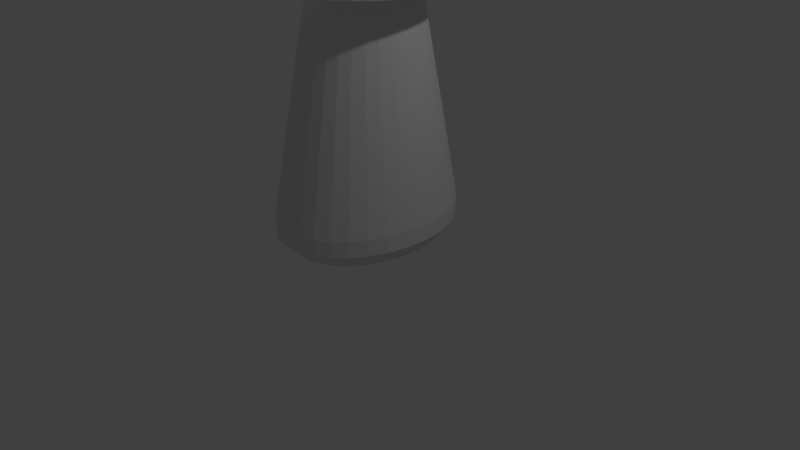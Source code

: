 # Source: characterForearm.blend  (saved by Blender 2.79.0; exported with 4.5.12 LTS)
import bpy
from mathutils import Matrix  # noqa: F401  (used for matrix-valued properties, if any)

bpy.ops.wm.read_factory_settings(use_empty=True)
scene = bpy.context.scene
scene.name = 'Scene'

# ---- collections
col_collection_1 = bpy.data.collections.new('Collection 1'); scene.collection.children.link(col_collection_1)

# ---- world
world_world = bpy.data.worlds.new('World'); scene.world = world_world
world_world.color = (0.05088, 0.05088, 0.05088)
world_world.use_sun_shadow = False
world_world.sun_shadow_jitter_overblur = 0.0
world_world.cycles.sampling_method = 'MANUAL'

# ---- cameras
cam_camera = bpy.data.cameras.new('Camera')
cam_camera.clip_end = 100.0
cam_camera.lens = 35.0
cam_camera.sensor_width = 32.0
cam_camera.sensor_height = 18.0
cam_camera.ortho_scale = 7.314
cam_camera.dof.focus_distance = 0.0
cam_camera.dof.aperture_fstop = 128.0

# ---- lights
light_lamp = bpy.data.lights.new('Lamp', 'POINT')
light_lamp.transmission_factor = 0.0
light_lamp.cutoff_distance = 30.0
light_lamp.energy = 100.0
light_lamp.shadow_buffer_clip_start = 1.001
light_lamp.shadow_soft_size = 0.1
light_lamp.shadow_maximum_resolution = 0.006
light_lamp.use_absolute_resolution = True

# ---- meshes
me_cylinder = bpy.data.meshes.new('Cylinder')
me_cylinder.from_pydata([(-1.375e-08, 1.244, 0.7351), (8.109e-09, 1.043, 1.776), (0.1848, 1.22, 0.7351), (0.1549, 1.023, 1.776), (0.3624, 1.149, 0.7351), (0.3039, 0.9635, 1.776), (0.5262, 1.034, 0.7351), (0.4412, 0.8672, 1.776), (0.6697, 0.8796, 0.7351), (0.5615, 0.7375, 1.776), (0.7875, 0.6911, 0.7351), (0.6603, 0.5794, 1.776), (0.875, 0.476, 0.7351), (0.7336, 0.3991, 1.776), (0.9289, 0.2427, 0.7351), (0.7788, 0.2035, 1.776), (0.9471, 2.44e-08, 0.7351), (0.7941, 6.651e-08, 1.776), (0.9289, -0.2427, 0.7351), (0.7788, -0.2035, 1.776), (0.875, -0.476, 0.7351), (0.7336, -0.3991, 1.776), (0.7875, -0.6911, 0.7351), (0.6603, -0.5794, 1.776), (0.6697, -0.8796, 0.7351), (0.5615, -0.7375, 1.776), (0.5262, -1.034, 0.7351), (0.4412, -0.8672, 1.776), (0.3624, -1.149, 0.7351), (0.3039, -0.9635, 1.776), (0.1848, -1.22, 0.7351), (0.1549, -1.023, 1.776), (-3.224e-07, -1.244, 0.7351), (-2.506e-07, -1.043, 1.776), (-0.1848, -1.22, 0.7351), (-0.1549, -1.023, 1.776), (-0.3624, -1.149, 0.7351), (-0.3039, -0.9635, 1.776), (-0.5262, -1.034, 0.7351), (-0.4412, -0.8672, 1.776), (-0.6697, -0.8796, 0.7351), (-0.5615, -0.7375, 1.776), (-0.7875, -0.6911, 0.7351), (-0.6603, -0.5794, 1.776), (-0.875, -0.476, 0.7351), (-0.7336, -0.3991, 1.776), (-0.9289, -0.2427, 0.7351), (-0.7788, -0.2035, 1.776), (-0.9471, 1.132e-06, 0.7351), (-0.7941, 9.948e-07, 1.776), (-0.9289, 0.2427, 0.7351), (-0.7788, 0.2035, 1.776), (-0.875, 0.476, 0.7351), (-0.7336, 0.3991, 1.776), (-0.7875, 0.6911, 0.7351), (-0.6603, 0.5794, 1.776), (-0.6697, 0.8796, 0.7351), (-0.5615, 0.7375, 1.776), (-0.5262, 1.034, 0.7351), (-0.4412, 0.8672, 1.776), (-0.3624, 1.149, 0.7351), (-0.3039, 0.9635, 1.776), (-0.1848, 1.22, 0.7351), (-0.1549, 1.023, 1.776), (-2.272e-08, 1.244, 0.5292), (0.1848, 1.22, 0.5292), (0.3624, 1.149, 0.5292), (0.5262, 1.034, 0.5292), (0.6697, 0.8796, 0.5292), (0.7875, 0.6911, 0.5292), (0.875, 0.476, 0.5292), (0.9289, 0.2427, 0.5292), (0.9471, 2.44e-08, 0.5292), (0.9289, -0.2427, 0.5292), (0.875, -0.476, 0.5292), (0.7875, -0.6911, 0.5292), (0.6697, -0.8796, 0.5292), (0.5262, -1.034, 0.5292), (0.3624, -1.149, 0.5292), (0.1848, -1.22, 0.5292), (-3.313e-07, -1.244, 0.5292), (-0.1848, -1.22, 0.5292), (-0.3624, -1.149, 0.5292), (-0.5262, -1.034, 0.5292), (-0.6697, -0.8796, 0.5292), (-0.7875, -0.6911, 0.5292), (-0.875, -0.476, 0.5292), (-0.9289, -0.2427, 0.5292), (-0.9471, 1.132e-06, 0.5292), (-0.9289, 0.2427, 0.5292), (-0.875, 0.476, 0.5292), (-0.7875, 0.6911, 0.5292), (-0.6697, 0.8796, 0.5292), (-0.5262, 1.034, 0.5292), (-0.3624, 1.149, 0.5292), (-0.1848, 1.22, 0.5292), (1.361e-08, 1.043, 0.3298), (0.155, 1.023, 0.3298), (0.3039, 0.9638, 0.3298), (0.4413, 0.8674, 0.3298), (0.5616, 0.7376, 0.3298), (0.6604, 0.5795, 0.3298), (0.7338, 0.3992, 0.3298), (0.779, 0.2035, 0.3298), (0.7943, 6.135e-08, 0.3298), (0.779, -0.2035, 0.3298), (0.7338, -0.3992, 0.3298), (0.6604, -0.5795, 0.3298), (0.5616, -0.7376, 0.3298), (0.4413, -0.8674, 0.3298), (0.3039, -0.9638, 0.3298), (0.155, -1.023, 0.3298), (-2.452e-07, -1.043, 0.3298), (-0.155, -1.023, 0.3298), (-0.3039, -0.9638, 0.3298), (-0.4413, -0.8674, 0.3298), (-0.5616, -0.7376, 0.3298), (-0.6604, -0.5795, 0.3298), (-0.7338, -0.3992, 0.3298), (-0.779, -0.2035, 0.3298), (-0.7943, 9.899e-07, 0.3298), (-0.779, 0.2035, 0.3298), (-0.7338, 0.3992, 0.3298), (-0.6604, 0.5795, 0.3298), (-0.5616, 0.7376, 0.3298), (-0.4413, 0.8674, 0.3298), (-0.3039, 0.9638, 0.3298), (-0.155, 1.023, 0.3298), (3.59e-08, 0.6718, 0.2403), (0.09979, 0.6589, 0.2403), (0.1958, 0.6207, 0.2403), (0.2842, 0.5586, 0.2403), (0.3617, 0.4751, 0.2403), (0.4253, 0.3732, 0.2403), (0.4726, 0.2571, 0.2403), (0.5017, 0.1311, 0.2403), (0.5115, 1.346e-07, 0.2403), (0.5017, -0.1311, 0.2403), (0.4726, -0.2571, 0.2403), (0.4253, -0.3732, 0.2403), (0.3617, -0.4751, 0.2403), (0.2842, -0.5586, 0.2403), (0.1958, -0.6207, 0.2403), (0.09979, -0.6589, 0.2403), (-1.308e-07, -0.6718, 0.2403), (-0.09979, -0.6589, 0.2403), (-0.1958, -0.6207, 0.2403), (-0.2842, -0.5586, 0.2403), (-0.3617, -0.4751, 0.2403), (-0.4253, -0.3732, 0.2403), (-0.4726, -0.2571, 0.2403), (-0.5017, -0.1311, 0.2403), (-0.5115, 7.326e-07, 0.2403), (-0.5017, 0.1311, 0.2403), (-0.4726, 0.2571, 0.2403), (-0.4253, 0.3732, 0.2403), (-0.3617, 0.4751, 0.2403), (-0.2842, 0.5586, 0.2403), (-0.1958, 0.6207, 0.2403), (-0.09979, 0.6589, 0.2403), (0.1092, 0.7212, 3.339), (-7.308e-08, 0.7353, 3.339), (0.2142, 0.6793, 3.339), (0.311, 0.6114, 3.339), (0.3959, 0.5199, 3.339), (0.4655, 0.4085, 3.339), (0.5172, 0.2814, 3.339), (0.5491, 0.1435, 3.339), (0.5599, 1.392e-07, 3.339), (0.5491, -0.1435, 3.339), (0.5172, -0.2814, 3.339), (0.4655, -0.4085, 3.339), (0.3959, -0.5199, 3.339), (0.311, -0.6114, 3.339), (0.2142, -0.6793, 3.339), (0.1092, -0.7212, 3.339), (-2.555e-07, -0.7353, 3.339), (-0.1092, -0.7212, 3.339), (-0.2142, -0.6793, 3.339), (-0.311, -0.6114, 3.339), (-0.3959, -0.5199, 3.339), (-0.4655, -0.4085, 3.339), (-0.5172, -0.2814, 3.339), (-0.5491, -0.1435, 3.339), (-0.5599, 7.937e-07, 3.339), (-0.5491, 0.1435, 3.339), (-0.5172, 0.2814, 3.339), (-0.4655, 0.4085, 3.339), (-0.3959, 0.5199, 3.339), (-0.311, 0.6114, 3.339), (-0.2142, 0.6793, 3.339), (-0.1092, 0.7212, 3.339), (0.1022, 0.6751, 3.418), (2.992e-08, 0.6883, 3.418), (0.2006, 0.6359, 3.418), (0.2912, 0.5723, 3.418), (0.3706, 0.4867, 3.418), (0.4358, 0.3824, 3.418), (0.4842, 0.2634, 3.418), (0.514, 0.1343, 3.418), (0.5241, 1.46e-07, 3.418), (0.514, -0.1343, 3.418), (0.4842, -0.2634, 3.418), (0.4358, -0.3824, 3.418), (0.3706, -0.4867, 3.418), (0.2912, -0.5723, 3.418), (0.2006, -0.6359, 3.418), (0.1022, -0.6751, 3.418), (-1.408e-07, -0.6883, 3.418), (-0.1022, -0.6751, 3.418), (-0.2006, -0.6359, 3.418), (-0.2912, -0.5723, 3.418), (-0.3706, -0.4867, 3.418), (-0.4358, -0.3824, 3.418), (-0.4842, -0.2634, 3.418), (-0.514, -0.1343, 3.418), (-0.5241, 7.586e-07, 3.418), (-0.514, 0.1343, 3.418), (-0.4842, 0.2634, 3.418), (-0.4358, 0.3824, 3.418), (-0.3706, 0.4867, 3.418), (-0.2912, 0.5723, 3.418), (-0.2006, 0.6359, 3.418), (-0.1022, 0.6751, 3.418), (0.0871, 0.5751, 3.501), (2.416e-08, 0.5864, 3.501), (0.1709, 0.5418, 3.501), (0.2481, 0.4876, 3.501), (0.3157, 0.4146, 3.501), (0.3712, 0.3258, 3.501), (0.4125, 0.2244, 3.501), (0.4379, 0.1144, 3.501), (0.4465, 1.679e-07, 3.501), (0.4379, -0.1144, 3.501), (0.4125, -0.2244, 3.501), (0.3712, -0.3258, 3.501), (0.3157, -0.4146, 3.501), (0.2481, -0.4876, 3.501), (0.1709, -0.5418, 3.501), (0.0871, -0.5751, 3.501), (-1.213e-07, -0.5864, 3.501), (-0.0871, -0.5751, 3.501), (-0.1709, -0.5418, 3.501), (-0.2481, -0.4876, 3.501), (-0.3157, -0.4146, 3.501), (-0.3712, -0.3258, 3.501), (-0.4125, -0.2244, 3.501), (-0.4379, -0.1144, 3.501), (-0.4465, 6.899e-07, 3.501), (-0.4379, 0.1144, 3.501), (-0.4125, 0.2244, 3.501), (-0.3712, 0.3258, 3.501), (-0.3157, 0.4146, 3.501), (-0.2481, 0.4876, 3.501), (-0.1709, 0.5418, 3.501), (-0.0871, 0.5751, 3.501), (0.05466, 0.3609, 3.552), (3.9e-08, 0.368, 3.552), (0.1072, 0.3399, 3.552), (0.1556, 0.3059, 3.552), (0.1981, 0.2602, 3.552), (0.2329, 0.2044, 3.552), (0.2588, 0.1408, 3.552), (0.2748, 0.07178, 3.552), (0.2802, 2.088e-07, 3.552), (0.2748, -0.07178, 3.552), (0.2588, -0.1408, 3.552), (0.2329, -0.2044, 3.552), (0.1981, -0.2602, 3.552), (0.1556, -0.3059, 3.552), (0.1072, -0.3399, 3.552), (0.05466, -0.3609, 3.552), (-5.228e-08, -0.368, 3.552), (-0.05466, -0.3609, 3.552), (-0.1072, -0.3399, 3.552), (-0.1556, -0.3059, 3.552), (-0.1981, -0.2602, 3.552), (-0.2329, -0.2044, 3.552), (-0.2588, -0.1408, 3.552), (-0.2748, -0.07178, 3.552), (-0.2802, 5.363e-07, 3.552), (-0.2748, 0.07179, 3.552), (-0.2588, 0.1408, 3.552), (-0.2329, 0.2044, 3.552), (-0.1981, 0.2602, 3.552), (-0.1556, 0.3059, 3.552), (-0.1072, 0.3399, 3.552), (-0.05466, 0.3609, 3.552), (-0.0459, 1.257, 3.481), (-0.0459, 1.257, 3.981), (0.2, 1.233, 3.481), (0.2, 1.233, 3.981), (0.4365, 1.161, 3.481), (0.4365, 1.161, 3.981), (0.6544, 1.045, 3.481), (0.6544, 1.045, 3.981), (0.8454, 0.8881, 3.481), (0.8454, 0.8881, 3.981), (1.002, 0.6971, 3.481), (1.002, 0.6971, 3.981), (1.119, 0.4792, 3.481), (1.119, 0.4792, 3.981), (1.19, 0.2427, 3.481), (1.19, 0.2427, 3.981), (1.215, -0.003222, 3.481), (1.215, -0.003222, 3.981), (1.19, -0.2491, 3.481), (1.19, -0.2491, 3.981), (1.119, -0.4856, 3.481), (1.119, -0.4856, 3.981), (1.002, -0.7035, 3.481), (1.002, -0.7035, 3.981), (0.8454, -0.8946, 3.481), (0.8454, -0.8946, 3.981), (0.6544, -1.051, 3.481), (0.6544, -1.051, 3.981), (0.4365, -1.168, 3.481), (0.4365, -1.168, 3.981), (0.2, -1.24, 3.481), (0.2, -1.24, 3.981), (-0.0459, -1.264, 3.481), (-0.0459, -1.264, 3.981), (-0.2918, -1.24, 3.481), (-0.2918, -1.24, 3.981), (-0.5283, -1.168, 3.481), (-0.5283, -1.168, 3.981), (-0.7462, -1.051, 3.481), (-0.7462, -1.051, 3.981), (-0.9372, -0.8946, 3.481), (-0.9372, -0.8946, 3.981), (-1.094, -0.7035, 3.481), (-1.094, -0.7035, 3.981), (-1.211, -0.4856, 3.481), (-1.211, -0.4856, 3.981), (-1.282, -0.2491, 3.481), (-1.282, -0.2491, 3.981), (-1.306, -0.003221, 3.481), (-1.306, -0.003221, 3.981), (-1.282, 0.2427, 3.481), (-1.282, 0.2427, 3.981), (-1.211, 0.4792, 3.481), (-1.211, 0.4792, 3.981), (-1.094, 0.6971, 3.481), (-1.094, 0.6971, 3.981), (-0.9372, 0.8881, 3.481), (-0.9372, 0.8881, 3.981), (-0.7462, 1.045, 3.481), (-0.7462, 1.045, 3.981), (-0.5283, 1.161, 3.481), (-0.5283, 1.161, 3.981), (-0.2918, 1.233, 3.481), (-0.2918, 1.233, 3.981), (-0.0459, 1.08, 3.481), (-0.0459, 1.08, 3.981), (0.1655, 1.059, 3.481), (0.1655, 1.059, 3.981), (0.3687, 0.9976, 3.481), (0.3687, 0.9976, 3.981), (0.556, 0.8975, 3.481), (0.556, 0.8975, 3.981), (0.7201, 0.7628, 3.481), (0.7201, 0.7628, 3.981), (0.8549, 0.5986, 3.481), (0.8549, 0.5986, 3.981), (0.955, 0.4114, 3.481), (0.955, 0.4114, 3.981), (1.017, 0.2081, 3.481), (1.017, 0.2081, 3.981), (1.037, -0.003222, 3.481), (1.037, -0.003222, 3.981), (1.017, -0.2146, 3.481), (1.017, -0.2146, 3.981), (0.955, -0.4178, 3.481), (0.955, -0.4178, 3.981), (0.8549, -0.6051, 3.481), (0.8549, -0.6051, 3.981), (0.7201, -0.7693, 3.481), (0.7201, -0.7693, 3.981), (0.556, -0.904, 3.481), (0.556, -0.904, 3.981), (0.3687, -1.004, 3.481), (0.3687, -1.004, 3.981), (0.1655, -1.066, 3.481), (0.1655, -1.066, 3.981), (-0.0459, -1.087, 3.481), (-0.0459, -1.087, 3.981), (-0.2572, -1.066, 3.481), (-0.2572, -1.066, 3.981), (-0.4605, -1.004, 3.481), (-0.4605, -1.004, 3.981), (-0.6478, -0.904, 3.481), (-0.6478, -0.904, 3.981), (-0.8119, -0.7693, 3.481), (-0.8119, -0.7693, 3.981), (-0.9467, -0.6051, 3.481), (-0.9467, -0.6051, 3.981), (-1.047, -0.4178, 3.481), (-1.047, -0.4178, 3.981), (-1.108, -0.2146, 3.481), (-1.108, -0.2146, 3.981), (-1.129, -0.003221, 3.481), (-1.129, -0.003221, 3.981), (-1.108, 0.2081, 3.481), (-1.108, 0.2081, 3.981), (-1.047, 0.4114, 3.481), (-1.047, 0.4114, 3.981), (-0.9467, 0.5986, 3.481), (-0.9467, 0.5986, 3.981), (-0.8119, 0.7628, 3.481), (-0.8119, 0.7628, 3.981), (-0.6478, 0.8975, 3.481), (-0.6478, 0.8975, 3.981), (-0.4605, 0.9976, 3.481), (-0.4605, 0.9976, 3.981), (-0.2572, 1.059, 3.481), (-0.2572, 1.059, 3.981)], [], [(0, 1, 3, 2), (2, 3, 5, 4), (4, 5, 7, 6), (6, 7, 9, 8), (8, 9, 11, 10), (10, 11, 13, 12), (12, 13, 15, 14), (14, 15, 17, 16), (16, 17, 19, 18), (18, 19, 21, 20), (20, 21, 23, 22), (22, 23, 25, 24), (24, 25, 27, 26), (26, 27, 29, 28), (28, 29, 31, 30), (30, 31, 33, 32), (32, 33, 35, 34), (34, 35, 37, 36), (36, 37, 39, 38), (38, 39, 41, 40), (40, 41, 43, 42), (42, 43, 45, 44), (44, 45, 47, 46), (46, 47, 49, 48), (48, 49, 51, 50), (50, 51, 53, 52), (52, 53, 55, 54), (54, 55, 57, 56), (56, 57, 59, 58), (58, 59, 61, 60), (63, 61, 190, 191), (60, 61, 63, 62), (62, 63, 1, 0), (16, 18, 73, 72), (87, 88, 120, 119), (34, 36, 82, 81), (52, 54, 91, 90), (8, 10, 69, 68), (26, 28, 78, 77), (44, 46, 87, 86), (0, 2, 65, 64), (62, 0, 64, 95), (18, 20, 74, 73), (36, 38, 83, 82), (54, 56, 92, 91), (10, 12, 70, 69), (28, 30, 79, 78), (46, 48, 88, 87), (2, 4, 66, 65), (20, 22, 75, 74), (38, 40, 84, 83), (56, 58, 93, 92), (12, 14, 71, 70), (30, 32, 80, 79), (48, 50, 89, 88), (4, 6, 67, 66), (22, 24, 76, 75), (40, 42, 85, 84), (58, 60, 94, 93), (14, 16, 72, 71), (32, 34, 81, 80), (50, 52, 90, 89), (6, 8, 68, 67), (24, 26, 77, 76), (42, 44, 86, 85), (60, 62, 95, 94), (122, 123, 155, 154), (74, 75, 107, 106), (88, 89, 121, 120), (75, 76, 108, 107), (89, 90, 122, 121), (76, 77, 109, 108), (90, 91, 123, 122), (77, 78, 110, 109), (64, 65, 97, 96), (91, 92, 124, 123), (78, 79, 111, 110), (65, 66, 98, 97), (92, 93, 125, 124), (79, 80, 112, 111), (66, 67, 99, 98), (93, 94, 126, 125), (80, 81, 113, 112), (67, 68, 100, 99), (94, 95, 127, 126), (81, 82, 114, 113), (68, 69, 101, 100), (95, 64, 96, 127), (82, 83, 115, 114), (69, 70, 102, 101), (83, 84, 116, 115), (70, 71, 103, 102), (84, 85, 117, 116), (71, 72, 104, 103), (85, 86, 118, 117), (72, 73, 105, 104), (86, 87, 119, 118), (73, 74, 106, 105), (128, 129, 130, 131, 132, 133, 134, 135, 136, 137, 138, 139, 140, 141, 142, 143, 144, 145, 146, 147, 148, 149, 150, 151, 152, 153, 154, 155, 156, 157, 158, 159), (109, 110, 142, 141), (96, 97, 129, 128), (123, 124, 156, 155), (110, 111, 143, 142), (97, 98, 130, 129), (124, 125, 157, 156), (111, 112, 144, 143), (98, 99, 131, 130), (125, 126, 158, 157), (112, 113, 145, 144), (99, 100, 132, 131), (126, 127, 159, 158), (113, 114, 146, 145), (100, 101, 133, 132), (127, 96, 128, 159), (114, 115, 147, 146), (101, 102, 134, 133), (115, 116, 148, 147), (102, 103, 135, 134), (116, 117, 149, 148), (103, 104, 136, 135), (117, 118, 150, 149), (104, 105, 137, 136), (118, 119, 151, 150), (105, 106, 138, 137), (119, 120, 152, 151), (106, 107, 139, 138), (120, 121, 153, 152), (107, 108, 140, 139), (121, 122, 154, 153), (108, 109, 141, 140), (166, 165, 197, 198), (19, 17, 168, 169), (37, 35, 177, 178), (55, 53, 186, 187), (11, 9, 164, 165), (29, 27, 173, 174), (47, 45, 182, 183), (3, 1, 161, 160), (1, 63, 191, 161), (21, 19, 169, 170), (39, 37, 178, 179), (57, 55, 187, 188), (13, 11, 165, 166), (31, 29, 174, 175), (49, 47, 183, 184), (5, 3, 160, 162), (23, 21, 170, 171), (41, 39, 179, 180), (59, 57, 188, 189), (15, 13, 166, 167), (33, 31, 175, 176), (51, 49, 184, 185), (7, 5, 162, 163), (25, 23, 171, 172), (43, 41, 180, 181), (61, 59, 189, 190), (17, 15, 167, 168), (35, 33, 176, 177), (53, 51, 185, 186), (9, 7, 163, 164), (27, 25, 172, 173), (45, 43, 181, 182), (201, 200, 232, 233), (180, 179, 211, 212), (167, 166, 198, 199), (181, 180, 212, 213), (168, 167, 199, 200), (182, 181, 213, 214), (169, 168, 200, 201), (183, 182, 214, 215), (170, 169, 201, 202), (184, 183, 215, 216), (171, 170, 202, 203), (185, 184, 216, 217), (172, 171, 203, 204), (186, 185, 217, 218), (173, 172, 204, 205), (187, 186, 218, 219), (174, 173, 205, 206), (160, 161, 193, 192), (188, 187, 219, 220), (175, 174, 206, 207), (162, 160, 192, 194), (189, 188, 220, 221), (176, 175, 207, 208), (163, 162, 194, 195), (190, 189, 221, 222), (177, 176, 208, 209), (164, 163, 195, 196), (191, 190, 222, 223), (178, 177, 209, 210), (165, 164, 196, 197), (161, 191, 223, 193), (179, 178, 210, 211), (236, 235, 267, 268), (215, 214, 246, 247), (202, 201, 233, 234), (216, 215, 247, 248), (203, 202, 234, 235), (217, 216, 248, 249), (204, 203, 235, 236), (218, 217, 249, 250), (205, 204, 236, 237), (219, 218, 250, 251), (206, 205, 237, 238), (192, 193, 225, 224), (220, 219, 251, 252), (207, 206, 238, 239), (194, 192, 224, 226), (221, 220, 252, 253), (208, 207, 239, 240), (195, 194, 226, 227), (222, 221, 253, 254), (209, 208, 240, 241), (196, 195, 227, 228), (223, 222, 254, 255), (210, 209, 241, 242), (197, 196, 228, 229), (193, 223, 255, 225), (211, 210, 242, 243), (198, 197, 229, 230), (212, 211, 243, 244), (199, 198, 230, 231), (213, 212, 244, 245), (200, 199, 231, 232), (214, 213, 245, 246), (256, 257, 287, 286, 285, 284, 283, 282, 281, 280, 279, 278, 277, 276, 275, 274, 273, 272, 271, 270, 269, 268, 267, 266, 265, 264, 263, 262, 261, 260, 259, 258), (250, 249, 281, 282), (237, 236, 268, 269), (251, 250, 282, 283), (238, 237, 269, 270), (224, 225, 257, 256), (252, 251, 283, 284), (239, 238, 270, 271), (226, 224, 256, 258), (253, 252, 284, 285), (240, 239, 271, 272), (227, 226, 258, 259), (254, 253, 285, 286), (241, 240, 272, 273), (228, 227, 259, 260), (255, 254, 286, 287), (242, 241, 273, 274), (229, 228, 260, 261), (225, 255, 287, 257), (243, 242, 274, 275), (230, 229, 261, 262), (244, 243, 275, 276), (231, 230, 262, 263), (245, 244, 276, 277), (232, 231, 263, 264), (246, 245, 277, 278), (233, 232, 264, 265), (247, 246, 278, 279), (234, 233, 265, 266), (248, 247, 279, 280), (235, 234, 266, 267), (249, 248, 280, 281), (288, 289, 291, 290), (290, 291, 293, 292), (292, 293, 295, 294), (294, 295, 297, 296), (296, 297, 299, 298), (298, 299, 301, 300), (300, 301, 303, 302), (302, 303, 305, 304), (304, 305, 307, 306), (306, 307, 309, 308), (308, 309, 311, 310), (310, 311, 313, 312), (312, 313, 315, 314), (314, 315, 317, 316), (316, 317, 319, 318), (318, 319, 321, 320), (320, 321, 323, 322), (322, 323, 325, 324), (324, 325, 327, 326), (326, 327, 329, 328), (328, 329, 331, 330), (330, 331, 333, 332), (332, 333, 335, 334), (334, 335, 337, 336), (336, 337, 339, 338), (338, 339, 341, 340), (340, 341, 343, 342), (342, 343, 345, 344), (344, 345, 347, 346), (346, 347, 349, 348), (348, 349, 351, 350), (350, 351, 289, 288), (352, 354, 355, 353), (354, 356, 357, 355), (356, 358, 359, 357), (358, 360, 361, 359), (360, 362, 363, 361), (362, 364, 365, 363), (364, 366, 367, 365), (366, 368, 369, 367), (368, 370, 371, 369), (370, 372, 373, 371), (372, 374, 375, 373), (374, 376, 377, 375), (376, 378, 379, 377), (378, 380, 381, 379), (380, 382, 383, 381), (382, 384, 385, 383), (384, 386, 387, 385), (386, 388, 389, 387), (388, 390, 391, 389), (390, 392, 393, 391), (392, 394, 395, 393), (394, 396, 397, 395), (396, 398, 399, 397), (398, 400, 401, 399), (400, 402, 403, 401), (402, 404, 405, 403), (404, 406, 407, 405), (406, 408, 409, 407), (408, 410, 411, 409), (410, 412, 413, 411), (412, 414, 415, 413), (414, 352, 353, 415), (288, 290, 354, 352), (291, 289, 353, 355), (290, 292, 356, 354), (293, 291, 355, 357), (292, 294, 358, 356), (295, 293, 357, 359), (294, 296, 360, 358), (297, 295, 359, 361), (296, 298, 362, 360), (299, 297, 361, 363), (298, 300, 364, 362), (301, 299, 363, 365), (300, 302, 366, 364), (303, 301, 365, 367), (302, 304, 368, 366), (305, 303, 367, 369), (304, 306, 370, 368), (307, 305, 369, 371), (306, 308, 372, 370), (309, 307, 371, 373), (308, 310, 374, 372), (311, 309, 373, 375), (310, 312, 376, 374), (313, 311, 375, 377), (312, 314, 378, 376), (315, 313, 377, 379), (314, 316, 380, 378), (317, 315, 379, 381), (316, 318, 382, 380), (319, 317, 381, 383), (318, 320, 384, 382), (321, 319, 383, 385), (320, 322, 386, 384), (323, 321, 385, 387), (322, 324, 388, 386), (325, 323, 387, 389), (324, 326, 390, 388), (327, 325, 389, 391), (326, 328, 392, 390), (329, 327, 391, 393), (328, 330, 394, 392), (331, 329, 393, 395), (330, 332, 396, 394), (333, 331, 395, 397), (332, 334, 398, 396), (335, 333, 397, 399), (334, 336, 400, 398), (337, 335, 399, 401), (336, 338, 402, 400), (339, 337, 401, 403), (338, 340, 404, 402), (341, 339, 403, 405), (340, 342, 406, 404), (343, 341, 405, 407), (342, 344, 408, 406), (345, 343, 407, 409), (344, 346, 410, 408), (347, 345, 409, 411), (346, 348, 412, 410), (349, 347, 411, 413), (348, 350, 414, 412), (351, 349, 413, 415), (350, 288, 352, 414), (289, 351, 415, 353)])
me_cylinder.use_remesh_preserve_volume = False
me_cylinder.use_remesh_preserve_attributes = False
me_cylinder.use_mirror_vertex_groups = False
me_cylinder.update()
arm_armature = bpy.data.armatures.new('Armature')  # bones are not reproduced

# ---- objects
ob_armature = bpy.data.objects.new('Armature', arm_armature)
ob_cylinder = bpy.data.objects.new('Cylinder', me_cylinder)
ob_lamp = bpy.data.objects.new('Lamp', light_lamp)
ob_camera = bpy.data.objects.new('Camera', cam_camera)

# ---- transforms, parenting, visibility, modifiers, constraints
ob_armature.location = (-0.004601, 0.005276, 0.2577)
ob_armature.lineart.crease_threshold = 0.0
ob_cylinder.location = (0.0, 0.0, 0.0)
ob_cylinder.lineart.crease_threshold = 0.0
ob_lamp.location = (4.076, 1.005, 5.904)
ob_lamp.rotation_euler = (0.6503, 0.05522, 1.866)
ob_lamp.lock_rotations_4d = False
ob_lamp.empty_display_type = 'ARROWS'
ob_lamp.color = (0.0, 0.0, 0.0, 0.0)
ob_lamp.lineart.crease_threshold = 0.0
ob_camera.location = (7.481, -6.508, 5.344)
ob_camera.rotation_euler = (1.109, 0.0, 0.8149)
ob_camera.lock_rotations_4d = False
ob_camera.empty_display_type = 'ARROWS'
ob_camera.color = (0.0, 0.0, 0.0, 0.0)
ob_camera.display_type = 'WIRE'
ob_camera.lineart.crease_threshold = 0.0

# ---- collection membership
col_collection_1.objects.link(ob_armature)
col_collection_1.objects.link(ob_cylinder)
col_collection_1.objects.link(ob_lamp)
col_collection_1.objects.link(ob_camera)

# ---- scene / render settings (as saved in the file)
scene.camera = ob_camera
scene.frame_start = 1; scene.frame_end = 250; scene.frame_set(1)
scene.render.engine = 'BLENDER_EEVEE_NEXT'
scene.render.resolution_percentage = 50
scene.render.dither_intensity = 0.0
scene.cycles.use_denoising = False
scene.cycles.samples = 128
scene.cycles.sampling_pattern = 'TABULATED_SOBOL'
scene.cycles.use_adaptive_sampling = False
scene.cycles.use_light_tree = False
scene.cycles.blur_glossy = 0.0
scene.cycles.sample_clamp_indirect = 0.0
scene.view_settings.view_transform = 'Standard'
scene.unit_settings.scale_length = 0.01
bpy.context.view_layer.update()
